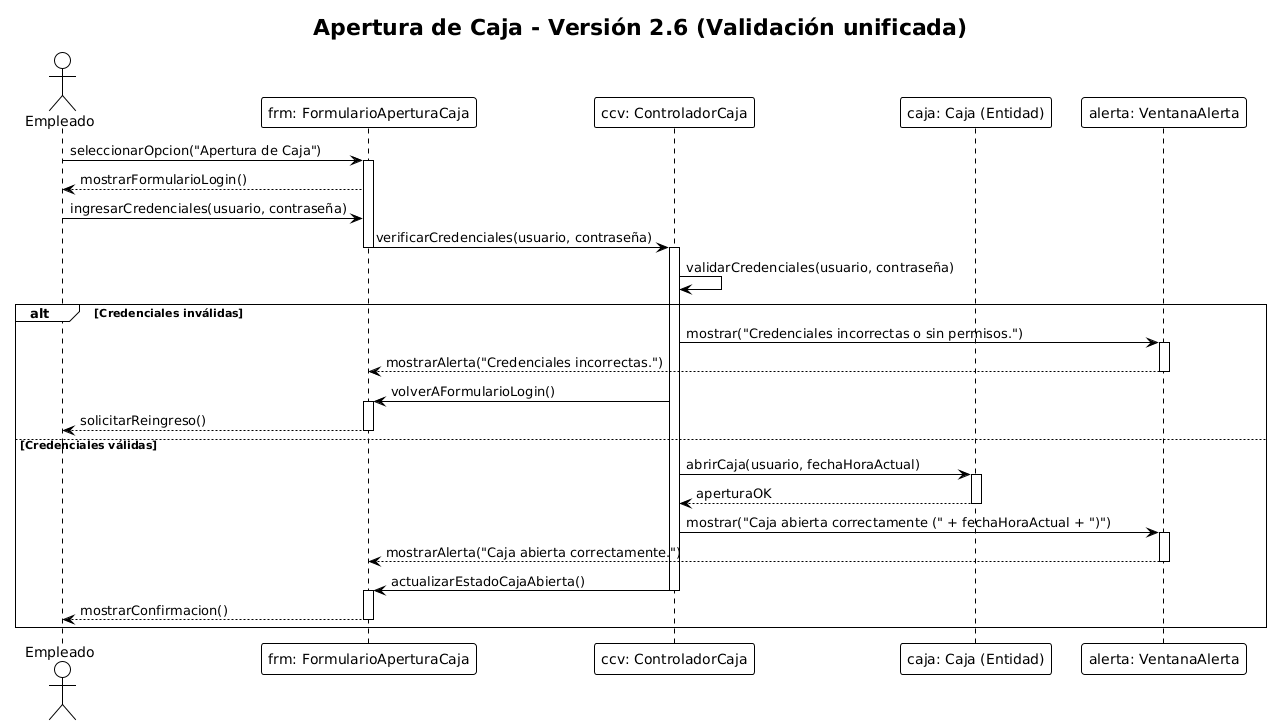

The diagram above was rendered by PlantUML. Its source (embedded in the PNG):
@startuml
!theme plain
title Apertura de Caja - Versión 2.6 (Validación unificada)

actor "Empleado" as Empleado

participant "frm: FormularioAperturaCaja" as frm
participant "ccv: ControladorCaja" as ccv
participant "caja: Caja (Entidad)" as caja
participant "alerta: VentanaAlerta" as alerta



' -- Apertura del formulario --
Empleado -> frm : seleccionarOpcion("Apertura de Caja")
activate frm
frm --> Empleado : mostrarFormularioLogin()

' -- Usuario ingresa credenciales --
Empleado -> frm : ingresarCredenciales(usuario, contraseña)

' -- Envío al controlador para verificación --
frm -> ccv : verificarCredenciales(usuario, contraseña)
deactivate frm
activate ccv

' -- Validación en servidor --
ccv -> ccv : validarCredenciales(usuario, contraseña)

alt Credenciales inválidas
    ccv -> alerta : mostrar("Credenciales incorrectas o sin permisos.")
    activate alerta
    alerta --> frm : mostrarAlerta("Credenciales incorrectas.")
    deactivate alerta

    ccv -> frm : volverAFormularioLogin()
    activate frm
    frm --> Empleado : solicitarReingreso()
    deactivate frm
    

else Credenciales válidas
    ' -- Apertura de caja --
    ccv -> caja : abrirCaja(usuario, fechaHoraActual)
    activate caja
    caja --> ccv : aperturaOK
    deactivate caja

    ' -- Confirmación visual --
    ccv -> alerta : mostrar("Caja abierta correctamente (" + fechaHoraActual + ")")
    activate alerta
    alerta --> frm : mostrarAlerta("Caja abierta correctamente.")
    deactivate alerta

    ' -- Actualización de interfaz --
    ccv -> frm : actualizarEstadoCajaAbierta()
    deactivate ccv
    activate frm
    deactivate ccv
    frm --> Empleado : mostrarConfirmacion()
    deactivate frm
end
@enduml